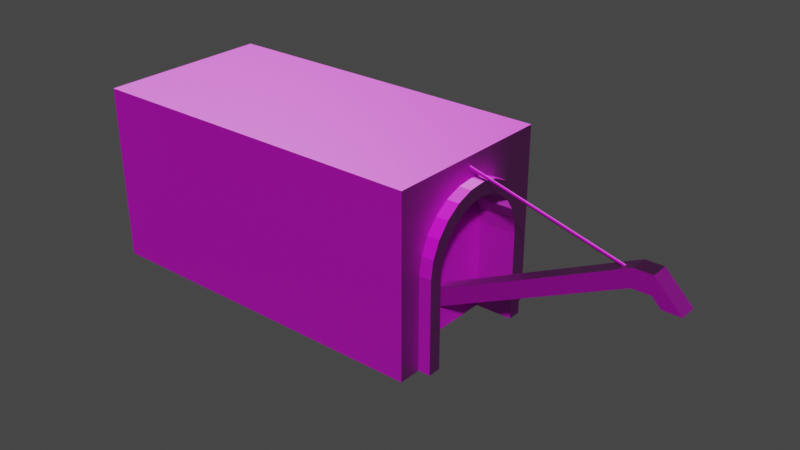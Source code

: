 # Source: stoneQuarry.blend  (saved by Blender 3.6.11; exported with 4.5.12 LTS)
import bpy
from mathutils import Matrix  # noqa: F401  (used for matrix-valued properties, if any)

bpy.ops.wm.read_factory_settings(use_empty=True)
scene = bpy.context.scene
scene.name = 'Scene'

# ---- collections
col_collection = bpy.data.collections.new('Collection'); scene.collection.children.link(col_collection)

# ---- images (referenced by path relative to the original .blend; pixels are not part of the script)
import os
ASSET_DIR = os.environ.get("B2B_ASSET_DIR", "")  # directory of the original .blend (textures are referenced by path, not embedded)
HERE = os.path.dirname(os.path.abspath(__file__))  # packed textures are extracted next to this script under _unpacked/

def load_image(name, relpath, width, height, colorspace="sRGB"):
    """Load a texture the original file referenced (path relative to the .blend, or extracted next to this script)."""
    p = next((c for c in (os.path.join(HERE, relpath), os.path.join(ASSET_DIR, relpath)) if relpath and os.path.exists(c)), "")
    if p:
        img = bpy.data.images.load(p, check_existing=True)
        img.name = name
    else:  # same state as the original file: an image datablock whose file is absent (Cycles renders it pink)
        img = bpy.data.images.new(name, width, height)
        img.source = "FILE"
        img.filepath = "//" + (relpath or name)
    img.colorspace_settings.name = colorspace
    return img
img_citadel_diffuse_dds = load_image('citadel_diffuse.dds', 'citadel_diffuse.dds', 1024, 1024, 'sRGB')
img_citadel_specular_dds = load_image('citadel_specular.dds', 'citadel_specular.dds', 1024, 1024, 'sRGB')
img_citadel_normal_dds = load_image('citadel_normal.dds', 'citadel_normal.dds', 1024, 1024, 'sRGB')

# ---- materials (node trees are filled in below, after node groups)
mat_citadel_mat = bpy.data.materials.new('citadel_mat')
mat_citadel_mat.use_transparent_shadow = False

# ---- material node trees
mat_citadel_mat.use_nodes = True; mat_citadel_mat.node_tree.nodes.clear()
_N = mat_citadel_mat.node_tree.nodes; _L = mat_citadel_mat.node_tree.links
n0 = _N.new('ShaderNodeBsdfPrincipled'); n0.name = 'Principled BSDF'; n0.location = (10, 300)
n0.distribution = 'GGX'
n0.subsurface_method = 'RANDOM_WALK_SKIN'
n0.inputs[3].default_value = 1.45
n0.inputs[27].default_value = (0.0, 0.0, 0.0, 1.0)
n0.inputs[28].default_value = 1.0
n1 = _N.new('ShaderNodeOutputMaterial'); n1.name = 'Material Output'; n1.location = (300, 300)
n2 = _N.new('ShaderNodeTexImage'); n2.name = 'Image Texture'; n2.location = (-280, 275)
n2.image = img_citadel_diffuse_dds
n3 = _N.new('ShaderNodeTexImage'); n3.name = 'Image Texture.001'; n3.location = (-280, 125)
n3.image = img_citadel_specular_dds
n4 = _N.new('ShaderNodeNormalMap'); n4.name = 'Normal Map'; n4.location = (-190, -275)
n4.uv_map = 'UVMap'
n5 = _N.new('ShaderNodeTexImage'); n5.name = 'Image Texture.002'; n5.location = (-480, -325)
n5.image = img_citadel_normal_dds
_L.new(n0.outputs[0], n1.inputs[0])
_L.new(n2.outputs[0], n0.inputs[0])
_L.new(n3.outputs[1], n0.inputs[13])
_L.new(n4.outputs[0], n0.inputs[5])
_L.new(n5.outputs[0], n4.inputs[1])
n1.is_active_output = True

# ---- world
world_world = bpy.data.worlds.new('World'); scene.world = world_world
world_world.use_nodes = True; world_world.node_tree.nodes.clear()
_N = world_world.node_tree.nodes; _L = world_world.node_tree.links
n0 = _N.new('ShaderNodeOutputWorld'); n0.name = 'World Output'; n0.location = (300, 300)
n1 = _N.new('ShaderNodeBackground'); n1.name = 'Background'; n1.location = (10, 300)
n1.inputs[0].default_value = (0.05088, 0.05088, 0.05088, 1.0)
_L.new(n1.outputs[0], n0.inputs[0])
n0.is_active_output = True
world_world.color = (0.05088, 0.05088, 0.05088)
world_world.use_sun_shadow = False
world_world.sun_shadow_jitter_overblur = 0.0

# ---- meshes
me_cube = bpy.data.meshes.new('Cube')
me_cube.from_pydata([(-5.998, -2.0, -2.0), (-5.998, -2.0, 2.0), (-5.998, 2.0, -2.0), (-5.998, 2.0, 2.0), (2.0, -2.0, -2.0), (2.0, -2.0, 2.0), (2.0, 2.0, -2.0), (2.0, 2.0, 2.0), (-5.998, -1.489, 0.09741), (-5.998, -1.423, 0.4807), (-5.998, -1.26, 0.8339), (-5.998, -0.9998, 0.6839), (-5.998, -1.133, 0.4031), (-5.998, -0.7988, 0.9207), (-5.998, -1.011, 1.133), (-5.998, -1.189, 0.09741), (-5.998, -0.6932, 1.357), (-5.998, -0.2506, 1.202), (-5.998, 0.05902, 1.527), (-5.998, 0.05902, 1.227), (-5.998, -0.5432, 1.097), (-5.998, -0.3283, 1.492), (-5.998, 0.3647, 1.172), (-5.998, 0.4423, 1.461), (-5.998, 0.7955, 1.298), (-5.998, 0.6455, 1.039), (-5.998, -1.489, -2.0), (-5.998, -1.189, -2.0), (-5.998, 0.8824, 0.8376), (-5.998, 1.094, 1.05), (-5.998, 1.164, 0.2895), (-5.998, 1.489, -0.02021), (-5.998, 1.489, -2.0), (-5.998, 1.453, 0.3671), (-5.998, 1.189, -2.0), (-5.998, 1.189, -0.02021), (-5.998, 1.319, 0.732), (-5.998, 1.059, 0.582), (2.0, -1.011, 1.133), (2.0, -0.6932, 1.357), (1.419, -0.5432, 1.097), (1.419, -0.7988, 0.9207), (2.0, -0.3283, 1.492), (1.419, -0.2506, 1.202), (1.419, 0.05902, 1.227), (1.419, 0.3647, 1.172), (2.0, 0.4423, 1.461), (2.0, 0.05902, 1.527), (1.419, 0.8824, 0.8376), (1.419, 0.6455, 1.039), (2.0, 0.7955, 1.298), (1.419, 1.164, 0.2895), (1.419, 1.059, 0.582), (2.0, 1.094, 1.05), (2.0, 1.489, -0.02021), (2.0, 1.453, 0.3671), (1.419, 1.189, -0.02021), (2.0, 1.319, 0.732), (2.0, -1.489, -2.0), (2.0, -1.489, 0.09741), (1.419, -1.189, -2.0), (1.419, -1.189, 0.09741), (2.0, -1.423, 0.4807), (2.0, -1.26, 0.8339), (1.419, -1.133, 0.4031), (1.419, -0.9998, 0.6839), (2.0, 1.489, -2.0), (1.419, 1.189, -2.0)], [], [(20, 17, 19, 22, 25, 28, 37, 30, 35, 34, 27, 15, 12, 11, 13), (0, 1, 3, 2, 32, 31, 33, 36, 29, 24, 23, 18, 21, 16, 14, 10, 9, 8, 26), (2, 3, 7, 6), (66, 6, 7, 5, 4, 58, 59, 62, 63, 38, 39, 42, 47, 46, 50, 53, 57, 55, 54), (61, 60, 67, 56, 51, 52, 48, 49, 45, 44, 43, 40, 41, 65, 64), (4, 5, 1, 0), (4, 0, 26, 58), (67, 60, 27, 34), (2, 6, 66, 32), (7, 3, 1, 5), (60, 61, 15, 27), (8, 59, 58, 26), (10, 63, 62, 9), (9, 62, 59, 8), (12, 15, 61, 64), (11, 12, 64, 65), (63, 10, 14, 38), (13, 11, 65, 41), (21, 42, 39, 16), (16, 39, 38, 14), (20, 13, 41, 40), (17, 20, 40, 43), (23, 46, 47, 18), (18, 47, 42, 21), (19, 17, 43, 44), (25, 22, 45, 49), (22, 19, 44, 45), (24, 50, 46, 23), (29, 36, 57, 53), (29, 53, 50, 24), (28, 25, 49, 48), (28, 48, 52, 37), (36, 33, 55, 57), (37, 52, 51, 30), (33, 31, 54, 55), (30, 51, 56, 35), (66, 54, 31, 32), (35, 56, 67, 34)])
_uv = me_cube.uv_layers.new(name='UVMap')
_uv.uv.foreach_set('vector', [0.4145, 0.6697, 0.4605, 0.6755, 0.5093, 0.6768, 0.5574, 0.6738, 0.6016, 0.6665, 0.6389, 0.6554, 0.6667, 0.6414, 0.6832, 0.6253, 0.6872, 0.6083, 0.6872, 0.4994, 0.3129, 0.4994, 0.3129, 0.6147, 0.3217, 0.6315, 0.3426, 0.647, 0.3742, 0.66, 0.1851, 0.4994, 0.1851, 0.7193, 0.8149, 0.7193, 0.8149, 0.4994, 0.7344, 0.4994, 0.7344, 0.6083, 0.7288, 0.6296, 0.7076, 0.6496, 0.6723, 0.6671, 0.6252, 0.6808, 0.5696, 0.6897, 0.5093, 0.6933, 0.4483, 0.6914, 0.3909, 0.684, 0.3408, 0.6716, 0.3017, 0.6552, 0.276, 0.6358, 0.2656, 0.6147, 0.2656, 0.4994, 0.6227, 0.4994, 0.6227, 0.7193, 1.619, 0.7193, 1.619, 0.4994, 0.5422, 0.4994, 0.6227, 0.4994, 0.6227, 0.7193, -0.007108, 0.7193, -0.007108, 0.4994, 0.07342, 0.4994, 0.07342, 0.6147, 0.08381, 0.6358, 0.1095, 0.6552, 0.1486, 0.6716, 0.1986, 0.684, 0.2561, 0.6914, 0.3171, 0.6933, 0.3774, 0.6897, 0.433, 0.6808, 0.4801, 0.6671, 0.5154, 0.6496, 0.5366, 0.6296, 0.5422, 0.6083, 0.6074, 0.03206, 0.01591, 0.03206, 0.01591, 0.00961, 0.5742, 0.00961, 0.6615, 0.009848, 0.744, 0.01084, 0.8161, 0.0125, 0.8728, 0.01474, 0.9103, 0.01739, 0.926, 0.02028, 0.9189, 0.0232, 0.8894, 0.02597, 0.8396, 0.02838, 0.7728, 0.03028, 0.6936, 0.03153, 0.9982, 0.4994, 0.9982, 0.7193, 0.001813, 0.7193, 0.001813, 0.4994, 0.8149, 0.4994, 0.1851, 0.4994, 0.1851, 0.5276, 0.8149, 0.5276, 0.8149, 0.6747, 0.8149, 0.544, 0.1851, 0.544, 0.1851, 0.6747, 0.1851, 0.7193, 0.8149, 0.7193, 0.8149, 0.6912, 0.1851, 0.6912, 0.9982, 0.7193, 0.001813, 0.7193, 0.001813, 0.4994, 0.9982, 0.4994, 0.5597, 0.3545, 0.5597, 0.4274, 0.4693, 0.4274, 0.4693, 0.3545, 0.4693, 0.4274, 0.5597, 0.4274, 0.5597, 0.3545, 0.4693, 0.3545, 0.4693, 0.453, 0.5597, 0.453, 0.5597, 0.4407, 0.4693, 0.4407, 0.4693, 0.4407, 0.5597, 0.4407, 0.5597, 0.4274, 0.4693, 0.4274, 0.4693, 0.438, 0.4693, 0.4274, 0.5597, 0.4274, 0.5597, 0.438, 0.4693, 0.4478, 0.4693, 0.438, 0.5597, 0.438, 0.5597, 0.4478, 0.5597, 0.3673, 0.4693, 0.3673, 0.4693, 0.3817, 0.5597, 0.3817, 0.4693, 0.394, 0.4693, 0.3823, 0.5597, 0.3823, 0.5597, 0.394, 0.4693, 0.4212, 0.5597, 0.4212, 0.5597, 0.4001, 0.4693, 0.4001, 0.4693, 0.4001, 0.5597, 0.4001, 0.5597, 0.3817, 0.4693, 0.3817, 0.4693, 0.4088, 0.4693, 0.394, 0.5597, 0.394, 0.5597, 0.4088, 0.4693, 0.4257, 0.4693, 0.4088, 0.5597, 0.4088, 0.5597, 0.4257, 0.4693, 0.4659, 0.5597, 0.4659, 0.5597, 0.4437, 0.4693, 0.4437, 0.4693, 0.4437, 0.5597, 0.4437, 0.5597, 0.4212, 0.4693, 0.4212, 0.4693, 0.4437, 0.4693, 0.4257, 0.5597, 0.4257, 0.5597, 0.4437, 0.4693, 0.4776, 0.4693, 0.4614, 0.5597, 0.4614, 0.5597, 0.4776, 0.4693, 0.4614, 0.4693, 0.4437, 0.5597, 0.4437, 0.5597, 0.4614, 0.4693, 0.4863, 0.5597, 0.4863, 0.5597, 0.4659, 0.4693, 0.4659, 0.4693, 0.5037, 0.4693, 0.5167, 0.5597, 0.5167, 0.5597, 0.5037, 0.4693, 0.5037, 0.5597, 0.5037, 0.5597, 0.4863, 0.4693, 0.4863, 0.4693, 0.4914, 0.4693, 0.4776, 0.5597, 0.4776, 0.5597, 0.4914, 0.4693, 0.4914, 0.5597, 0.4914, 0.5597, 0.5016, 0.4693, 0.5016, 0.4693, 0.4494, 0.4693, 0.4367, 0.5597, 0.4367, 0.5597, 0.4494, 0.4693, 0.4442, 0.5597, 0.4442, 0.5597, 0.434, 0.4693, 0.434, 0.4693, 0.4367, 0.4693, 0.4233, 0.5597, 0.4233, 0.5597, 0.4367, 0.4693, 0.434, 0.5597, 0.434, 0.5597, 0.4233, 0.4693, 0.4233, 0.5597, 0.3545, 0.5597, 0.4233, 0.4693, 0.4233, 0.4693, 0.3545, 0.4693, 0.4233, 0.5597, 0.4233, 0.5597, 0.3545, 0.4693, 0.3545])
_uv.active_render = True
_uv = me_cube.uv_layers.new(name='UVMap.001')
_uv.uv.foreach_set('vector', [0.4145, 0.6697, 0.4605, 0.6755, 0.5093, 0.6768, 0.5574, 0.6738, 0.6016, 0.6665, 0.6389, 0.6554, 0.6667, 0.6414, 0.6832, 0.6253, 0.6872, 0.6083, 0.6872, 0.4994, 0.3129, 0.4994, 0.3129, 0.6147, 0.3217, 0.6315, 0.3426, 0.647, 0.3742, 0.66, 0.1851, 0.4994, 0.1851, 0.7193, 0.8149, 0.7193, 0.8149, 0.4994, 0.7344, 0.4994, 0.7344, 0.6083, 0.7288, 0.6296, 0.7076, 0.6496, 0.6723, 0.6671, 0.6252, 0.6808, 0.5696, 0.6897, 0.5093, 0.6933, 0.4483, 0.6914, 0.3909, 0.684, 0.3408, 0.6716, 0.3017, 0.6552, 0.276, 0.6358, 0.2656, 0.6147, 0.2656, 0.4994, 0.2222, 0.5038, 0.2222, 0.7237, 0.852, 0.7237, 0.852, 0.5038, 0.7344, 0.4994, 0.8149, 0.4994, 0.8149, 0.7193, 0.1851, 0.7193, 0.1851, 0.4994, 0.2656, 0.4994, 0.2656, 0.6147, 0.276, 0.6358, 0.3017, 0.6552, 0.3408, 0.6716, 0.3909, 0.684, 0.4483, 0.6914, 0.5093, 0.6933, 0.5696, 0.6897, 0.6252, 0.6808, 0.6723, 0.6671, 0.7076, 0.6496, 0.7288, 0.6296, 0.7344, 0.6083, 0.6074, 0.03206, 0.01591, 0.03206, 0.01591, 0.00961, 0.5742, 0.00961, 0.6615, 0.009848, 0.744, 0.01084, 0.8161, 0.0125, 0.8728, 0.01474, 0.9103, 0.01739, 0.926, 0.02028, 0.9189, 0.0232, 0.8894, 0.02597, 0.8396, 0.02838, 0.7728, 0.03028, 0.6936, 0.03153, 0.852, 0.5038, 0.852, 0.7237, 0.2222, 0.7237, 0.2222, 0.5038, 0.8149, 0.4994, 0.1851, 0.4994, 0.1851, 0.5276, 0.8149, 0.5276, 0.8149, 0.6747, 0.8149, 0.544, 0.1851, 0.544, 0.1851, 0.6747, 0.1851, 0.7193, 0.8149, 0.7193, 0.8149, 0.6912, 0.1851, 0.6912, 0.852, 0.7237, 0.2222, 0.7237, 0.2222, 0.5038, 0.852, 0.5038, 0.5597, 0.3545, 0.5597, 0.4274, 0.4693, 0.4274, 0.4693, 0.3545, 0.4693, 0.4274, 0.5597, 0.4274, 0.5597, 0.3545, 0.4693, 0.3545, 0.4693, 0.453, 0.5597, 0.453, 0.5597, 0.4407, 0.4693, 0.4407, 0.4693, 0.4407, 0.5597, 0.4407, 0.5597, 0.4274, 0.4693, 0.4274, 0.4693, 0.438, 0.4693, 0.4274, 0.5597, 0.4274, 0.5597, 0.438, 0.4693, 0.4478, 0.4693, 0.438, 0.5597, 0.438, 0.5597, 0.4478, 0.5597, 0.3673, 0.4693, 0.3673, 0.4693, 0.3817, 0.5597, 0.3817, 0.4693, 0.394, 0.4693, 0.3823, 0.5597, 0.3823, 0.5597, 0.394, 0.4693, 0.4212, 0.5597, 0.4212, 0.5597, 0.4001, 0.4693, 0.4001, 0.4693, 0.4001, 0.5597, 0.4001, 0.5597, 0.3817, 0.4693, 0.3817, 0.4693, 0.4088, 0.4693, 0.394, 0.5597, 0.394, 0.5597, 0.4088, 0.4693, 0.4257, 0.4693, 0.4088, 0.5597, 0.4088, 0.5597, 0.4257, 0.4693, 0.4659, 0.5597, 0.4659, 0.5597, 0.4437, 0.4693, 0.4437, 0.4693, 0.4437, 0.5597, 0.4437, 0.5597, 0.4212, 0.4693, 0.4212, 0.4693, 0.4437, 0.4693, 0.4257, 0.5597, 0.4257, 0.5597, 0.4437, 0.4693, 0.4776, 0.4693, 0.4614, 0.5597, 0.4614, 0.5597, 0.4776, 0.4693, 0.4614, 0.4693, 0.4437, 0.5597, 0.4437, 0.5597, 0.4614, 0.4693, 0.4863, 0.5597, 0.4863, 0.5597, 0.4659, 0.4693, 0.4659, 0.4693, 0.5037, 0.4693, 0.5167, 0.5597, 0.5167, 0.5597, 0.5037, 0.4693, 0.5037, 0.5597, 0.5037, 0.5597, 0.4863, 0.4693, 0.4863, 0.4693, 0.4914, 0.4693, 0.4776, 0.5597, 0.4776, 0.5597, 0.4914, 0.4693, 0.4914, 0.5597, 0.4914, 0.5597, 0.5016, 0.4693, 0.5016, 0.4693, 0.4494, 0.4693, 0.4367, 0.5597, 0.4367, 0.5597, 0.4494, 0.4693, 0.4442, 0.5597, 0.4442, 0.5597, 0.434, 0.4693, 0.434, 0.4693, 0.4367, 0.4693, 0.4233, 0.5597, 0.4233, 0.5597, 0.4367, 0.4693, 0.434, 0.5597, 0.434, 0.5597, 0.4233, 0.4693, 0.4233, 0.5597, 0.3545, 0.5597, 0.4233, 0.4693, 0.4233, 0.4693, 0.3545, 0.4693, 0.4233, 0.5597, 0.4233, 0.5597, 0.3545, 0.4693, 0.3545])
me_cube.materials.append(mat_citadel_mat)
me_cube.update()
me_bogen = bpy.data.meshes.new('Bogen')
me_bogen.from_pydata([(-7.77, -1.489, -1.922), (-7.77, -1.489, 0.1758), (-7.77, -1.189, -1.922), (-7.77, -1.189, 0.1758), (0.5, -1.489, -1.922), (0.5, -1.489, 0.1758), (0.5, -1.189, -1.922), (0.5, -1.189, 0.1758), (-7.77, -1.423, 0.5591), (-7.77, -1.133, 0.4815), (0.5, -1.423, 0.5591), (0.5, -1.133, 0.4815), (-7.77, -1.26, 0.9123), (-7.77, -0.9998, 0.7623), (0.5, -1.26, 0.9123), (0.5, -0.9998, 0.7623), (-7.77, -1.011, 1.211), (-7.77, -0.7988, 0.9991), (0.5, -1.011, 1.211), (0.5, -0.7988, 0.9991), (-7.77, -0.6932, 1.436), (-7.77, -0.5432, 1.176), (0.5, -0.6932, 1.436), (0.5, -0.5432, 1.176), (-7.77, -0.3283, 1.57), (-7.77, -0.2506, 1.28), (0.5, -0.3283, 1.57), (0.5, -0.2506, 1.28), (-7.77, 0.05902, 1.606), (-7.77, 0.05902, 1.306), (0.5, 0.05902, 1.606), (0.5, 0.05902, 1.306), (-7.77, 0.4423, 1.54), (-7.77, 0.3647, 1.25), (0.5, 0.4423, 1.54), (0.5, 0.3647, 1.25), (-7.77, 0.7955, 1.377), (-7.77, 0.6455, 1.117), (0.5, 0.7955, 1.377), (0.5, 0.6455, 1.117), (-7.77, 1.094, 1.128), (-7.77, 0.8824, 0.916), (0.5, 1.094, 1.128), (0.5, 0.8824, 0.916), (-7.77, 1.319, 0.8104), (-7.77, 1.059, 0.6604), (0.5, 1.319, 0.8104), (0.5, 1.059, 0.6604), (-7.77, 1.453, 0.4455), (-7.77, 1.164, 0.3678), (0.5, 1.453, 0.4455), (0.5, 1.164, 0.3678), (-7.77, 1.489, 0.05818), (-7.77, 1.189, 0.05818), (0.5, 1.489, 0.05818), (0.5, 1.189, 0.05818), (-7.77, 1.489, -1.922), (-7.77, 1.189, -1.922), (0.5, 1.189, -1.922), (0.5, 1.489, -1.922)], [], [(0, 1, 3, 2), (2, 3, 7, 6), (6, 7, 5, 4), (4, 5, 1, 0), (2, 6, 4, 0), (3, 1, 8, 9), (8, 10, 14, 12), (1, 5, 10, 8), (7, 3, 9, 11), (5, 7, 11, 10), (14, 15, 19, 18), (11, 9, 13, 15), (10, 11, 15, 14), (9, 8, 12, 13), (17, 16, 20, 21), (13, 12, 16, 17), (12, 14, 18, 16), (15, 13, 17, 19), (20, 22, 26, 24), (16, 18, 22, 20), (19, 17, 21, 23), (18, 19, 23, 22), (26, 27, 31, 30), (23, 21, 25, 27), (22, 23, 27, 26), (21, 20, 24, 25), (28, 30, 34, 32), (25, 24, 28, 29), (24, 26, 30, 28), (27, 25, 29, 31), (35, 33, 37, 39), (31, 29, 33, 35), (30, 31, 35, 34), (29, 28, 32, 33), (38, 39, 43, 42), (34, 35, 39, 38), (33, 32, 36, 37), (32, 34, 38, 36), (40, 42, 46, 44), (37, 36, 40, 41), (36, 38, 42, 40), (39, 37, 41, 43), (46, 47, 51, 50), (43, 41, 45, 47), (42, 43, 47, 46), (41, 40, 44, 45), (50, 51, 55, 54), (45, 44, 48, 49), (44, 46, 50, 48), (47, 45, 49, 51), (54, 55, 58, 59), (49, 48, 52, 53), (48, 50, 54, 52), (51, 49, 53, 55), (58, 57, 56, 59), (53, 52, 56, 57), (52, 54, 59, 56), (55, 53, 57, 58)])
_uv = me_bogen.uv_layers.new(name='UVMap')
_uv.uv.foreach_set('vector', [0.005106, 0.3514, 0.005106, 0.4274, 0.1059, 0.4274, 0.1059, 0.3514, 0.0542, 0.3514, 0.0542, 0.4274, 0.9767, 0.4274, 0.9767, 0.3514, 0.1059, 0.3514, 0.1059, 0.4274, 0.005106, 0.4274, 0.005106, 0.3514, 0.5658, 0.3514, 0.5658, 0.4274, 0.4651, 0.4274, 0.4651, 0.3514, 0.4651, 0.3714, 0.5658, 0.3714, 0.5658, 0.354, 0.4651, 0.354, 0.1059, 0.4274, 0.005106, 0.4274, 0.02726, 0.4407, 0.1246, 0.438, 0.4651, 0.4407, 0.5658, 0.4407, 0.5658, 0.453, 0.4651, 0.453, 0.4651, 0.4274, 0.5658, 0.4274, 0.5658, 0.4407, 0.4651, 0.4407, 0.9767, 0.4274, 0.0542, 0.4274, 0.0542, 0.438, 0.9767, 0.438, 0.005106, 0.4274, 0.1059, 0.4274, 0.1246, 0.438, 0.02726, 0.4407, 0.08197, 0.453, 0.1692, 0.4478, 0.2368, 0.456, 0.1655, 0.4634, 0.8682, 0.374, -0.05432, 0.374, -0.05432, 0.3838, 0.8682, 0.3838, 0.02726, 0.4407, 0.1246, 0.438, 0.1692, 0.4478, 0.08197, 0.453, 0.1246, 0.438, 0.02726, 0.4407, 0.08197, 0.453, 0.1692, 0.4478, 0.2368, 0.456, 0.1655, 0.4634, 0.2722, 0.4712, 0.3226, 0.4621, 0.1692, 0.4478, 0.08197, 0.453, 0.1655, 0.4634, 0.2368, 0.456, 0.4651, 0.3673, 0.5658, 0.3673, 0.5658, 0.3817, 0.4651, 0.3817, 0.8682, 0.385, -0.05432, 0.385, -0.05432, 0.3966, 0.8682, 0.3966, 0.4651, 0.4001, 0.5658, 0.4001, 0.5658, 0.4212, 0.4651, 0.4212, 0.4651, 0.3817, 0.5658, 0.3817, 0.5658, 0.4001, 0.4651, 0.4001, 0.8899, 0.3955, -0.03262, 0.3955, -0.03262, 0.4103, 0.8899, 0.4103, 0.1655, 0.4634, 0.2368, 0.456, 0.3226, 0.4621, 0.2722, 0.4712, 0.3948, 0.4758, 0.4209, 0.4658, 0.5249, 0.4666, 0.5249, 0.4771, 0.8899, 0.4137, -0.03262, 0.4137, -0.03262, 0.4307, 0.8899, 0.4307, 0.2722, 0.4712, 0.3226, 0.4621, 0.4209, 0.4658, 0.3948, 0.4758, 0.3226, 0.4621, 0.2722, 0.4712, 0.3948, 0.4758, 0.4209, 0.4658, 0.4651, 0.4437, 0.5658, 0.4437, 0.5658, 0.4659, 0.4651, 0.4659, 0.4209, 0.4658, 0.3948, 0.4758, 0.5249, 0.4771, 0.5249, 0.4666, 0.4651, 0.4212, 0.5658, 0.4212, 0.5658, 0.4437, 0.4651, 0.4437, 0.9767, 0.4257, 0.0542, 0.4257, 0.0542, 0.4437, 0.9767, 0.4437, 0.9891, 0.4168, 0.0666, 0.4168, 0.0666, 0.4331, 0.9891, 0.4331, 0.9767, 0.3797, 0.0542, 0.3797, 0.0542, 0.3974, 0.9767, 0.3974, 0.5249, 0.4771, 0.5249, 0.4666, 0.6275, 0.4647, 0.6536, 0.4748, 0.5249, 0.4666, 0.5249, 0.4771, 0.6536, 0.4748, 0.6275, 0.4647, 0.7722, 0.4691, 0.7218, 0.4601, 0.8014, 0.4531, 0.8726, 0.4605, 0.6536, 0.4748, 0.6275, 0.4647, 0.7218, 0.4601, 0.7722, 0.4691, 0.6275, 0.4647, 0.6536, 0.4748, 0.7722, 0.4691, 0.7218, 0.4601, 0.4651, 0.4659, 0.5658, 0.4659, 0.5658, 0.4863, 0.4651, 0.4863, 0.4651, 0.5037, 0.5658, 0.5037, 0.5658, 0.5167, 0.4651, 0.5167, 0.7218, 0.4601, 0.7722, 0.4691, 0.8726, 0.4605, 0.8014, 0.4531, 0.4651, 0.4863, 0.5658, 0.4863, 0.5658, 0.5037, 0.4651, 0.5037, 1.09, 0.4517, 0.1674, 0.4517, 0.1674, 0.4655, 1.09, 0.4655, 0.948, 0.4494, 0.8607, 0.4442, 0.8959, 0.434, 0.9932, 0.4367, 0.9845, 0.3996, 0.06195, 0.3996, 0.06195, 0.4099, 0.9845, 0.4099, 0.8726, 0.4605, 0.8014, 0.4531, 0.8607, 0.4442, 0.948, 0.4494, 0.8014, 0.4531, 0.8726, 0.4605, 0.948, 0.4494, 0.8607, 0.4442, 0.9932, 0.4367, 0.8959, 0.434, 0.9043, 0.4233, 1.005, 0.4233, 0.8607, 0.4442, 0.948, 0.4494, 0.9932, 0.4367, 0.8959, 0.434, 0.4651, 0.4494, 0.5658, 0.4494, 0.5658, 0.4367, 0.4651, 0.4367, 1.011, 0.3942, 0.0883, 0.3942, 0.0883, 0.3841, 1.011, 0.3841, 1.005, 0.4233, 0.9043, 0.4233, 0.9043, 0.3514, 1.005, 0.3514, 0.8959, 0.434, 0.9932, 0.4367, 1.005, 0.4233, 0.9043, 0.4233, 0.4651, 0.4367, 0.5658, 0.4367, 0.5658, 0.4233, 0.4651, 0.4233, 0.9767, 0.434, 0.0542, 0.434, 0.0542, 0.4233, 0.9767, 0.4233, 0.5658, 0.5091, 0.4651, 0.5091, 0.4651, 0.5265, 0.5658, 0.5265, 0.9043, 0.4233, 1.005, 0.4233, 1.005, 0.3514, 0.9043, 0.3514, 0.4651, 0.4233, 0.5658, 0.4233, 0.5658, 0.3514, 0.4651, 0.3514, 0.9767, 0.4233, 0.0542, 0.4233, 0.0542, 0.3514, 0.9767, 0.3514])
_uv.active_render = True
_uv = me_bogen.uv_layers.new(name='UVMap.001')
_uv.uv.foreach_set('vector', [0.005106, 0.3514, 0.005106, 0.4274, 0.1059, 0.4274, 0.1059, 0.3514, 0.4524, 0.3514, 0.4524, 0.4274, 0.5785, 0.4274, 0.5785, 0.3514, 0.1059, 0.3514, 0.1059, 0.4274, 0.005106, 0.4274, 0.005106, 0.3514, 0.5658, 0.3514, 0.5658, 0.4274, 0.4651, 0.4274, 0.4651, 0.3514, 0.4651, 0.3714, 0.5658, 0.3714, 0.5658, 0.354, 0.4651, 0.354, 0.1059, 0.4274, 0.005106, 0.4274, 0.02726, 0.4407, 0.1246, 0.438, 0.4651, 0.4407, 0.5658, 0.4407, 0.5658, 0.453, 0.4651, 0.453, 0.4651, 0.4274, 0.5658, 0.4274, 0.5658, 0.4407, 0.4651, 0.4407, 0.5785, 0.4274, 0.4524, 0.4274, 0.4524, 0.438, 0.5785, 0.438, 0.005106, 0.4274, 0.1059, 0.4274, 0.1246, 0.438, 0.02726, 0.4407, 0.08197, 0.453, 0.1692, 0.4478, 0.2368, 0.456, 0.1655, 0.4634, 0.5785, 0.438, 0.4524, 0.438, 0.4524, 0.4478, 0.5785, 0.4478, 0.02726, 0.4407, 0.1246, 0.438, 0.1692, 0.4478, 0.08197, 0.453, 0.1246, 0.438, 0.02726, 0.4407, 0.08197, 0.453, 0.1692, 0.4478, 0.2368, 0.456, 0.1655, 0.4634, 0.2722, 0.4712, 0.3226, 0.4621, 0.1692, 0.4478, 0.08197, 0.453, 0.1655, 0.4634, 0.2368, 0.456, 0.4651, 0.3673, 0.5658, 0.3673, 0.5658, 0.3817, 0.4651, 0.3817, 0.5785, 0.3823, 0.4524, 0.3823, 0.4524, 0.394, 0.5785, 0.394, 0.4651, 0.4001, 0.5658, 0.4001, 0.5658, 0.4212, 0.4651, 0.4212, 0.4651, 0.3817, 0.5658, 0.3817, 0.5658, 0.4001, 0.4651, 0.4001, 0.5785, 0.394, 0.4524, 0.394, 0.4524, 0.4088, 0.5785, 0.4088, 0.1655, 0.4634, 0.2368, 0.456, 0.3226, 0.4621, 0.2722, 0.4712, 0.3948, 0.4758, 0.4209, 0.4658, 0.5249, 0.4666, 0.5249, 0.4771, 0.5785, 0.4088, 0.4524, 0.4088, 0.4524, 0.4257, 0.5785, 0.4257, 0.2722, 0.4712, 0.3226, 0.4621, 0.4209, 0.4658, 0.3948, 0.4758, 0.3226, 0.4621, 0.2722, 0.4712, 0.3948, 0.4758, 0.4209, 0.4658, 0.4651, 0.4437, 0.5658, 0.4437, 0.5658, 0.4659, 0.4651, 0.4659, 0.4209, 0.4658, 0.3948, 0.4758, 0.5249, 0.4771, 0.5249, 0.4666, 0.4651, 0.4212, 0.5658, 0.4212, 0.5658, 0.4437, 0.4651, 0.4437, 0.5785, 0.4257, 0.4524, 0.4257, 0.4524, 0.4437, 0.5785, 0.4437, 0.5785, 0.4614, 0.4524, 0.4614, 0.4524, 0.4776, 0.5785, 0.4776, 0.5785, 0.4437, 0.4524, 0.4437, 0.4524, 0.4614, 0.5785, 0.4614, 0.5249, 0.4771, 0.5249, 0.4666, 0.6275, 0.4647, 0.6536, 0.4748, 0.5249, 0.4666, 0.5249, 0.4771, 0.6536, 0.4748, 0.6275, 0.4647, 0.7722, 0.4691, 0.7218, 0.4601, 0.8014, 0.4531, 0.8726, 0.4605, 0.6536, 0.4748, 0.6275, 0.4647, 0.7218, 0.4601, 0.7722, 0.4691, 0.6275, 0.4647, 0.6536, 0.4748, 0.7722, 0.4691, 0.7218, 0.4601, 0.4651, 0.4659, 0.5658, 0.4659, 0.5658, 0.4863, 0.4651, 0.4863, 0.4651, 0.5037, 0.5658, 0.5037, 0.5658, 0.5167, 0.4651, 0.5167, 0.7218, 0.4601, 0.7722, 0.4691, 0.8726, 0.4605, 0.8014, 0.4531, 0.4651, 0.4863, 0.5658, 0.4863, 0.5658, 0.5037, 0.4651, 0.5037, 0.5785, 0.4776, 0.4524, 0.4776, 0.4524, 0.4914, 0.5785, 0.4914, 0.948, 0.4494, 0.8607, 0.4442, 0.8959, 0.434, 0.9932, 0.4367, 0.5785, 0.4914, 0.4524, 0.4914, 0.4524, 0.5016, 0.5785, 0.5016, 0.8726, 0.4605, 0.8014, 0.4531, 0.8607, 0.4442, 0.948, 0.4494, 0.8014, 0.4531, 0.8726, 0.4605, 0.948, 0.4494, 0.8607, 0.4442, 0.9932, 0.4367, 0.8959, 0.434, 0.9043, 0.4233, 1.005, 0.4233, 0.8607, 0.4442, 0.948, 0.4494, 0.9932, 0.4367, 0.8959, 0.434, 0.4651, 0.4494, 0.5658, 0.4494, 0.5658, 0.4367, 0.4651, 0.4367, 0.5785, 0.4442, 0.4524, 0.4442, 0.4524, 0.434, 0.5785, 0.434, 1.005, 0.4233, 0.9043, 0.4233, 0.9043, 0.3514, 1.005, 0.3514, 0.8959, 0.434, 0.9932, 0.4367, 1.005, 0.4233, 0.9043, 0.4233, 0.4651, 0.4367, 0.5658, 0.4367, 0.5658, 0.4233, 0.4651, 0.4233, 0.5785, 0.434, 0.4524, 0.434, 0.4524, 0.4233, 0.5785, 0.4233, 0.5658, 0.5091, 0.4651, 0.5091, 0.4651, 0.5265, 0.5658, 0.5265, 0.9043, 0.4233, 1.005, 0.4233, 1.005, 0.3514, 0.9043, 0.3514, 0.4651, 0.4233, 0.5658, 0.4233, 0.5658, 0.3514, 0.4651, 0.3514, 0.5785, 0.4233, 0.4524, 0.4233, 0.4524, 0.3514, 0.5785, 0.3514])
me_bogen.materials.append(mat_citadel_mat)
me_bogen.update()
me_cube_001 = bpy.data.meshes.new('Cube.001')
me_cube_001.from_pydata([(-0.2, -0.2, -0.2), (-0.2, -0.2, 0.2), (-0.2, 0.2, -0.2), (-0.2, 0.2, 0.2), (4.0, -0.2, 1.8), (4.0, -0.2, 2.2), (4.0, 0.2, 1.8), (4.0, 0.2, 2.2), (4.4, 0.2, 2.2), (4.4, 0.2, 1.8), (4.4, -0.2, 1.8), (4.4, -0.2, 2.2), (5.0, 0.2, 1.6), (4.6, 0.2, 1.6), (4.6, -0.2, 1.6), (5.0, -0.2, 1.6)], [], [(0, 1, 3, 2), (2, 3, 7, 6), (5, 4, 10, 11), (4, 5, 1, 0), (2, 6, 4, 0), (7, 3, 1, 5), (8, 11, 15, 12), (4, 6, 9, 10), (7, 5, 11, 8), (6, 7, 8, 9), (13, 12, 15, 14), (9, 8, 12, 13), (11, 10, 14, 15), (10, 9, 13, 14)])
_uv = me_cube_001.uv_layers.new(name='UVMap')
_uv.uv.foreach_set('vector', [0.5634, 0.008685, 0.4891, 0.008685, 0.4891, 0.005279, 0.5634, 0.005279, 0.4891, 0.02026, 0.421, 0.02572, 0.002228, 0.02026, 0.07034, 0.0148, 0.4977, 0.008685, 0.5635, 0.01502, 0.5549, 0.01803, 0.4891, 0.0117, 0.5635, 0.01502, 0.4977, 0.008685, 0.9175, 0.008685, 0.9834, 0.01502, 0.8949, 0.02912, 0.06832, 0.02912, 0.06832, 0.02572, 0.8949, 0.02572, 0.1515, 0.02912, 0.9948, 0.02912, 0.9948, 0.03253, 0.1515, 0.03253, 0.07897, 0.02912, 0.07897, 0.03253, -0.005221, 0.03253, -0.005221, 0.02912, 0.06832, 0.02572, 0.06832, 0.02912, -0.005221, 0.02912, -0.005221, 0.02572, 0.1515, 0.02912, 0.1515, 0.03253, 0.07897, 0.03253, 0.07897, 0.02912, 0.07034, 0.0148, 0.002228, 0.02026, -0.005221, 0.01714, 0.06289, 0.01168, 0.7432, 0.339, 0.403, 0.339, 0.403, 0.2871, 0.7432, 0.2871, 0.06289, 0.01168, -0.005221, 0.01714, 0.08577, 0.004271, 0.09321, 0.007391, 0.4891, 0.0117, 0.5549, 0.01803, 0.5835, 0.0227, 0.5749, 0.02572, 0.4891, 0.005279, 0.4891, 0.001874, 0.5263, 0.001874, 0.5263, 0.005279])
_uv.active_render = True
_uv = me_cube_001.uv_layers.new(name='UVMap.001')
_uv.uv.foreach_set('vector', [0.5634, 0.008685, 0.4891, 0.008685, 0.4891, 0.005279, 0.5634, 0.005279, 0.4891, 0.02026, 0.421, 0.02572, 0.002228, 0.02026, 0.07034, 0.0148, 0.4977, 0.008685, 0.5635, 0.01502, 0.5549, 0.01803, 0.4891, 0.0117, 0.5635, 0.01502, 0.4977, 0.008685, 0.9175, 0.008685, 0.9834, 0.01502, 0.8949, 0.02912, 0.06832, 0.02912, 0.06832, 0.02572, 0.8949, 0.02572, 0.1515, 0.02912, 0.9948, 0.02912, 0.9948, 0.03253, 0.1515, 0.03253, 0.07897, 0.02912, 0.07897, 0.03253, -0.005221, 0.03253, -0.005221, 0.02912, 0.06832, 0.02572, 0.06832, 0.02912, -0.005221, 0.02912, -0.005221, 0.02572, 0.1515, 0.02912, 0.1515, 0.03253, 0.07897, 0.03253, 0.07897, 0.02912, 0.07034, 0.0148, 0.002228, 0.02026, -0.005221, 0.01714, 0.06289, 0.01168, 0.7432, 0.339, 0.403, 0.339, 0.403, 0.2871, 0.7432, 0.2871, 0.06289, 0.01168, -0.005221, 0.01714, 0.08577, 0.004271, 0.09321, 0.007391, 0.4891, 0.0117, 0.5549, 0.01803, 0.5835, 0.0227, 0.5749, 0.02572, 0.4891, 0.005279, 0.4891, 0.001874, 0.5263, 0.001874, 0.5263, 0.005279])
me_cube_001.materials.append(mat_citadel_mat)
me_cube_001.update()
me_cylinder = bpy.data.meshes.new('Cylinder')
me_cylinder.from_pydata([(0.0, 0.03, -1.0), (-0.106, 0.03, 1.062), (0.005853, 0.02942, -1.0), (-0.1002, 0.02942, 1.062), (0.01148, 0.02772, -1.0), (-0.09456, 0.02772, 1.062), (0.01667, 0.02494, -1.0), (-0.08937, 0.02494, 1.062), (0.02121, 0.02121, -1.0), (-0.08482, 0.02121, 1.062), (0.02494, 0.01667, -1.0), (-0.08109, 0.01667, 1.062), (0.02772, 0.01148, -1.0), (-0.07832, 0.01148, 1.062), (0.02942, 0.005853, -1.0), (-0.07661, 0.005853, 1.062), (0.03, 0.0, -1.0), (-0.07604, 0.0, 1.062), (0.02942, -0.005853, -1.0), (-0.07661, -0.005853, 1.062), (0.02772, -0.01148, -1.0), (-0.07832, -0.01148, 1.062), (0.02494, -0.01667, -1.0), (-0.08109, -0.01667, 1.062), (0.02121, -0.02121, -1.0), (-0.08482, -0.02121, 1.062), (0.01667, -0.02494, -1.0), (-0.08937, -0.02494, 1.062), (0.01148, -0.02772, -1.0), (-0.09456, -0.02772, 1.062), (0.005853, -0.02942, -1.0), (-0.1002, -0.02942, 1.062), (0.0, -0.03, -1.0), (-0.106, -0.03, 1.062), (-0.005853, -0.02942, -1.0), (-0.1119, -0.02942, 1.062), (-0.01148, -0.02772, -1.0), (-0.1175, -0.02772, 1.062), (-0.01667, -0.02494, -1.0), (-0.1227, -0.02494, 1.062), (-0.02121, -0.02121, -1.0), (-0.1273, -0.02121, 1.062), (-0.02494, -0.01667, -1.0), (-0.131, -0.01667, 1.062), (-0.02772, -0.01148, -1.0), (-0.1338, -0.01148, 1.062), (-0.02942, -0.005853, -1.0), (-0.1355, -0.005853, 1.062), (-0.03, 0.0, -1.0), (-0.136, 0.0, 1.062), (-0.02942, 0.005853, -1.0), (-0.1355, 0.005853, 1.062), (-0.02772, 0.01148, -1.0), (-0.1338, 0.01148, 1.062), (-0.02494, 0.01667, -1.0), (-0.131, 0.01667, 1.062), (-0.02121, 0.02121, -1.0), (-0.1273, 0.02121, 1.062), (-0.01667, 0.02494, -1.0), (-0.1227, 0.02494, 1.062), (-0.01148, 0.02772, -1.0), (-0.1175, 0.02772, 1.062), (-0.005853, 0.02942, -1.0), (-0.1119, 0.02942, 1.062)], [], [(0, 1, 3, 2), (2, 3, 5, 4), (4, 5, 7, 6), (6, 7, 9, 8), (8, 9, 11, 10), (10, 11, 13, 12), (12, 13, 15, 14), (14, 15, 17, 16), (16, 17, 19, 18), (18, 19, 21, 20), (20, 21, 23, 22), (22, 23, 25, 24), (24, 25, 27, 26), (26, 27, 29, 28), (28, 29, 31, 30), (30, 31, 33, 32), (32, 33, 35, 34), (34, 35, 37, 36), (36, 37, 39, 38), (38, 39, 41, 40), (40, 41, 43, 42), (42, 43, 45, 44), (44, 45, 47, 46), (46, 47, 49, 48), (48, 49, 51, 50), (50, 51, 53, 52), (52, 53, 55, 54), (54, 55, 57, 56), (56, 57, 59, 58), (58, 59, 61, 60), (3, 1, 63, 61, 59, 57, 55, 53, 51, 49, 47, 45, 43, 41, 39, 37, 35, 33, 31, 29, 27, 25, 23, 21, 19, 17, 15, 13, 11, 9, 7, 5), (60, 61, 63, 62), (62, 63, 1, 0), (0, 2, 4, 6, 8, 10, 12, 14, 16, 18, 20, 22, 24, 26, 28, 30, 32, 34, 36, 38, 40, 42, 44, 46, 48, 50, 52, 54, 56, 58, 60, 62)])
_uv = me_cylinder.uv_layers.new(name='UVMap')
_uv.uv.foreach_set('vector', [1.001, 0.3245, 0.0005769, 0.3245, 0.0005769, 0.3238, 1.001, 0.3238, 1.001, 0.3238, 0.0005769, 0.3238, 0.0005769, 0.3231, 1.001, 0.3231, 1.001, 0.3231, 0.0005769, 0.3231, 0.0005769, 0.3224, 1.001, 0.3224, 1.001, 0.3224, 0.0005769, 0.3224, 0.0005769, 0.3217, 1.001, 0.3217, 1.001, 0.3217, 0.0005769, 0.3217, 0.0005769, 0.3211, 1.001, 0.3211, 1.001, 0.3211, 0.0005769, 0.3211, 0.0005769, 0.3206, 1.001, 0.3206, 1.001, 0.3206, 0.0005769, 0.3206, 0.0005769, 0.3199, 1.001, 0.3199, 1.001, 0.3199, 0.0005769, 0.3199, 0.0005769, 0.3193, 1.001, 0.3193, 1.001, 0.3193, 0.0005769, 0.3193, 0.0005769, 0.3185, 1.001, 0.3185, 1.001, 0.3185, 0.0005769, 0.3185, 0.0005769, 0.3178, 1.001, 0.3178, 1.001, 0.3178, 0.0005769, 0.3178, 0.0005769, 0.3171, 1.001, 0.3171, 1.001, 0.3171, 0.0005769, 0.3171, 0.0005769, 0.3164, 1.001, 0.3164, 1.001, 0.3164, 0.0005769, 0.3164, 0.0005769, 0.3158, 1.001, 0.3158, 1.001, 0.3158, 0.0005769, 0.3158, 0.0005769, 0.3153, 1.001, 0.3153, 1.001, 0.3153, 0.0005769, 0.3153, 0.0005769, 0.3147, 1.001, 0.3147, 1.001, 0.3147, 0.0005769, 0.3147, 0.0005769, 0.314, 1.001, 0.314, 1.001, 0.314, 0.0005769, 0.314, 0.0005769, 0.3133, 1.001, 0.3133, 1.001, 0.3133, 0.0005769, 0.3133, 0.0005769, 0.3125, 1.001, 0.3125, 1.001, 0.3125, 0.0005769, 0.3125, 0.0005769, 0.3118, 1.001, 0.3118, 1.001, 0.3118, 0.0005769, 0.3118, 0.0005769, 0.3111, 1.001, 0.3111, 1.001, 0.3111, 0.0005769, 0.3111, 0.0005769, 0.3105, 1.001, 0.3105, 1.001, 0.3105, 0.0005769, 0.3105, 0.0005769, 0.31, 1.001, 0.31, 1.001, 0.31, 0.0005769, 0.31, 0.0005769, 0.3094, 1.001, 0.3094, 1.001, 0.3094, 0.0005769, 0.3094, 0.0005769, 0.3087, 1.001, 0.3087, 1.001, 0.3087, 0.0005769, 0.3087, 0.0005769, 0.308, 1.001, 0.308, 1.001, 0.308, 0.0005769, 0.308, 0.0005769, 0.3072, 1.001, 0.3072, 1.001, 0.3072, 0.0005769, 0.3072, 0.0005769, 0.3065, 1.001, 0.3065, 1.001, 0.3065, 0.0005769, 0.3065, 0.0005769, 0.3058, 1.001, 0.3058, 1.001, 0.3058, 0.0005769, 0.3058, 0.0005769, 0.3052, 1.001, 0.3052, 1.001, 0.3052, 0.0005769, 0.3052, 0.0005769, 0.3047, 1.001, 0.3047, 0.0303, 0.3006, 0.03057, 0.3013, 0.03026, 0.3021, 0.02939, 0.3027, 0.02799, 0.3034, 0.02611, 0.3039, 0.02383, 0.3043, 0.02123, 0.3046, 0.01841, 0.3047, 0.01548, 0.3047, 0.01256, 0.3046, 0.009749, 0.3043, 0.007165, 0.3039, 0.004904, 0.3034, 0.003053, 0.3027, 0.001683, 0.3021, 0.000847, 0.3013, 0.0005769, 0.3006, 0.0008831, 0.2999, 0.001754, 0.2992, 0.003155, 0.2986, 0.005034, 0.2981, 0.007318, 0.2976, 0.009919, 0.2974, 0.01274, 0.2972, 0.01566, 0.2972, 0.01859, 0.2974, 0.0214, 0.2976, 0.02398, 0.2981, 0.02624, 0.2986, 0.02809, 0.2992, 0.02946, 0.2999, 1.001, 0.3258, 0.0005769, 0.3258, 0.0005769, 0.3252, 1.001, 0.3252, 1.001, 0.3252, 0.0005769, 0.3252, 0.0005769, 0.3245, 1.001, 0.3245, 0.06056, 0.3013, 0.06025, 0.3021, 0.05938, 0.3027, 0.05798, 0.3034, 0.0561, 0.3039, 0.05382, 0.3043, 0.05122, 0.3046, 0.0484, 0.3047, 0.04547, 0.3047, 0.04255, 0.3046, 0.03974, 0.3043, 0.03716, 0.3039, 0.03489, 0.3034, 0.03304, 0.3027, 0.03167, 0.3021, 0.03084, 0.3013, 0.03057, 0.3006, 0.03087, 0.2999, 0.03174, 0.2992, 0.03315, 0.2986, 0.03503, 0.2981, 0.03731, 0.2976, 0.03991, 0.2974, 0.04273, 0.2972, 0.04566, 0.2972, 0.04858, 0.2974, 0.05139, 0.2976, 0.05397, 0.2981, 0.05623, 0.2986, 0.05808, 0.2992, 0.05945, 0.2999, 0.06029, 0.3006])
_uv.active_render = True
_uv = me_cylinder.uv_layers.new(name='UVMap.001')
_uv.uv.foreach_set('vector', [1.001, 0.3245, 0.0005769, 0.3245, 0.0005769, 0.3238, 1.001, 0.3238, 1.001, 0.3238, 0.0005769, 0.3238, 0.0005769, 0.3231, 1.001, 0.3231, 1.001, 0.3231, 0.0005769, 0.3231, 0.0005769, 0.3224, 1.001, 0.3224, 1.001, 0.3224, 0.0005769, 0.3224, 0.0005769, 0.3217, 1.001, 0.3217, 1.001, 0.3217, 0.0005769, 0.3217, 0.0005769, 0.3211, 1.001, 0.3211, 1.001, 0.3211, 0.0005769, 0.3211, 0.0005769, 0.3206, 1.001, 0.3206, 1.001, 0.3206, 0.0005769, 0.3206, 0.0005769, 0.3199, 1.001, 0.3199, 1.001, 0.3199, 0.0005769, 0.3199, 0.0005769, 0.3193, 1.001, 0.3193, 1.001, 0.3193, 0.0005769, 0.3193, 0.0005769, 0.3185, 1.001, 0.3185, 1.001, 0.3185, 0.0005769, 0.3185, 0.0005769, 0.3178, 1.001, 0.3178, 1.001, 0.3178, 0.0005769, 0.3178, 0.0005769, 0.3171, 1.001, 0.3171, 1.001, 0.3171, 0.0005769, 0.3171, 0.0005769, 0.3164, 1.001, 0.3164, 1.001, 0.3164, 0.0005769, 0.3164, 0.0005769, 0.3158, 1.001, 0.3158, 1.001, 0.3158, 0.0005769, 0.3158, 0.0005769, 0.3153, 1.001, 0.3153, 1.001, 0.3153, 0.0005769, 0.3153, 0.0005769, 0.3147, 1.001, 0.3147, 1.001, 0.3147, 0.0005769, 0.3147, 0.0005769, 0.314, 1.001, 0.314, 1.001, 0.314, 0.0005769, 0.314, 0.0005769, 0.3133, 1.001, 0.3133, 1.001, 0.3133, 0.0005769, 0.3133, 0.0005769, 0.3125, 1.001, 0.3125, 1.001, 0.3125, 0.0005769, 0.3125, 0.0005769, 0.3118, 1.001, 0.3118, 1.001, 0.3118, 0.0005769, 0.3118, 0.0005769, 0.3111, 1.001, 0.3111, 1.001, 0.3111, 0.0005769, 0.3111, 0.0005769, 0.3105, 1.001, 0.3105, 1.001, 0.3105, 0.0005769, 0.3105, 0.0005769, 0.31, 1.001, 0.31, 1.001, 0.31, 0.0005769, 0.31, 0.0005769, 0.3094, 1.001, 0.3094, 1.001, 0.3094, 0.0005769, 0.3094, 0.0005769, 0.3087, 1.001, 0.3087, 1.001, 0.3087, 0.0005769, 0.3087, 0.0005769, 0.308, 1.001, 0.308, 1.001, 0.308, 0.0005769, 0.308, 0.0005769, 0.3072, 1.001, 0.3072, 1.001, 0.3072, 0.0005769, 0.3072, 0.0005769, 0.3065, 1.001, 0.3065, 1.001, 0.3065, 0.0005769, 0.3065, 0.0005769, 0.3058, 1.001, 0.3058, 1.001, 0.3058, 0.0005769, 0.3058, 0.0005769, 0.3052, 1.001, 0.3052, 1.001, 0.3052, 0.0005769, 0.3052, 0.0005769, 0.3047, 1.001, 0.3047, 0.0303, 0.3006, 0.03057, 0.3013, 0.03026, 0.3021, 0.02939, 0.3027, 0.02799, 0.3034, 0.02611, 0.3039, 0.02383, 0.3043, 0.02123, 0.3046, 0.01841, 0.3047, 0.01548, 0.3047, 0.01256, 0.3046, 0.009749, 0.3043, 0.007165, 0.3039, 0.004904, 0.3034, 0.003053, 0.3027, 0.001683, 0.3021, 0.000847, 0.3013, 0.0005769, 0.3006, 0.0008831, 0.2999, 0.001754, 0.2992, 0.003155, 0.2986, 0.005034, 0.2981, 0.007318, 0.2976, 0.009919, 0.2974, 0.01274, 0.2972, 0.01566, 0.2972, 0.01859, 0.2974, 0.0214, 0.2976, 0.02398, 0.2981, 0.02624, 0.2986, 0.02809, 0.2992, 0.02946, 0.2999, 1.001, 0.3258, 0.0005769, 0.3258, 0.0005769, 0.3252, 1.001, 0.3252, 1.001, 0.3252, 0.0005769, 0.3252, 0.0005769, 0.3245, 1.001, 0.3245, 0.06056, 0.3013, 0.06025, 0.3021, 0.05938, 0.3027, 0.05798, 0.3034, 0.0561, 0.3039, 0.05382, 0.3043, 0.05122, 0.3046, 0.0484, 0.3047, 0.04547, 0.3047, 0.04255, 0.3046, 0.03974, 0.3043, 0.03716, 0.3039, 0.03489, 0.3034, 0.03304, 0.3027, 0.03167, 0.3021, 0.03084, 0.3013, 0.03057, 0.3006, 0.03087, 0.2999, 0.03174, 0.2992, 0.03315, 0.2986, 0.03503, 0.2981, 0.03731, 0.2976, 0.03991, 0.2974, 0.04273, 0.2972, 0.04566, 0.2972, 0.04858, 0.2974, 0.05139, 0.2976, 0.05397, 0.2981, 0.05623, 0.2986, 0.05808, 0.2992, 0.05945, 0.2999, 0.06029, 0.3006])
me_cylinder.materials.append(mat_citadel_mat)
me_cylinder.update()
me_plane = bpy.data.meshes.new('Plane')
me_plane.from_pydata([(-1.0, -1.0, 0.0), (1.0, -1.0, 0.0), (-1.0, 1.0, 0.0), (1.0, 1.0, 0.0)], [], [(0, 1, 3, 2)])
_uv = me_plane.uv_layers.new(name='UVMap')
_uv.uv.foreach_set('vector', [0.0, 0.0, 1.0, 0.0, 1.0, 1.0, 0.0, 1.0])
me_plane.update()

# ---- objects
ob_areas = bpy.data.objects.new('areas', None)
ob_clearareas = bpy.data.objects.new('clearAreas', None)
ob_cleararea1start = bpy.data.objects.new('clearArea1Start', None)
ob_cleararea1width = bpy.data.objects.new('clearArea1Width', None)
ob_cleararea1height = bpy.data.objects.new('clearArea1Height', None)
ob_indoorareas = bpy.data.objects.new('indoorAreas', None)
ob_indoorarea1start = bpy.data.objects.new('indoorArea1Start', None)
ob_indoorarea1height = bpy.data.objects.new('indoorArea1Height', None)
ob_indoorarea1width = bpy.data.objects.new('indoorArea1Width', None)
ob_testareas = bpy.data.objects.new('testAreas', None)
ob_testarea1start = bpy.data.objects.new('testArea1Start', None)
ob_testarea1end = bpy.data.objects.new('testArea1End', None)
ob_tipocclusionupdateareas = bpy.data.objects.new('tipOcclusionUpdateAreas', None)
ob_tipocclusionupdatearea1start = bpy.data.objects.new('tipOcclusionUpdateArea1Start', None)
ob_tipocclusionupdatearea1end = bpy.data.objects.new('tipOcclusionUpdateArea1End', None)
ob_hotspot = bpy.data.objects.new('hotspot', None)
ob_spawnarea = bpy.data.objects.new('spawnArea', None)
ob_spawnarea1start = bpy.data.objects.new('spawnArea1Start', None)
ob_spawnarea1height = bpy.data.objects.new('spawnArea1Height', None)
ob_spawnarea1width = bpy.data.objects.new('spawnArea1Width', None)
ob_visuals = bpy.data.objects.new('visuals', None)
ob_stonequarry = bpy.data.objects.new('stoneQuarry', None)
ob_cube = bpy.data.objects.new('Cube', me_cube)
ob_bogen = bpy.data.objects.new('Bogen', me_bogen)
ob_pipe = bpy.data.objects.new('Pipe', me_cube_001)
ob_cylinder = bpy.data.objects.new('Cylinder', me_cylinder)
ob_effectparticle = bpy.data.objects.new('effectParticle', None)
ob_effectsmoke = bpy.data.objects.new('effectSmoke', None)
ob_emittersmoke = bpy.data.objects.new('emitterSmoke', me_plane)

# ---- transforms, parenting, visibility, modifiers, constraints
ob_areas.parent = ob_stonequarry
ob_areas.location = (0.0, 0.0, 0.0)
ob_clearareas.parent = ob_areas
ob_clearareas.location = (0.0, 0.0, 0.0)
ob_cleararea1start.parent = ob_clearareas
ob_cleararea1start.location = (-2.0, -4.0, 0.0)
ob_cleararea1width.parent = ob_cleararea1start
ob_cleararea1width.location = (10.0, 0.0, 0.0)
ob_cleararea1height.parent = ob_cleararea1start
ob_cleararea1height.location = (0.0, 8.0, 0.0)
ob_indoorareas.parent = ob_areas
ob_indoorareas.location = (3.0, 0.0, 0.0)
ob_indoorarea1start.parent = ob_indoorareas
ob_indoorarea1start.location = (-2.0, -2.0, 0.0)
ob_indoorarea1height.parent = ob_indoorarea1start
ob_indoorarea1height.location = (0.0, 4.0, 0.0)
ob_indoorarea1width.parent = ob_indoorarea1start
ob_indoorarea1width.location = (4.0, 0.0, 0.0)
ob_testareas.parent = ob_areas
ob_testareas.location = (0.0, 0.0, 0.0)
ob_testarea1start.parent = ob_testareas
ob_testarea1start.location = (-9.0, -2.0, 0.0)
ob_testarea1end.parent = ob_testarea1start
ob_testarea1end.location = (14.0, 4.0, 4.0)
ob_tipocclusionupdateareas.parent = ob_areas
ob_tipocclusionupdateareas.location = (0.0, 0.0, 0.0)
ob_tipocclusionupdatearea1start.parent = ob_tipocclusionupdateareas
ob_tipocclusionupdatearea1start.location = (-9.0, -2.0, 0.0)
ob_tipocclusionupdatearea1end.parent = ob_tipocclusionupdatearea1start
ob_tipocclusionupdatearea1end.location = (14.0, 4.0, 4.0)
ob_hotspot.parent = ob_areas
ob_hotspot.location = (0.0, 0.0, 0.0)
ob_spawnarea.parent = ob_areas
ob_spawnarea.location = (3.0, 0.0, 0.0)
ob_spawnarea1start.parent = ob_spawnarea
ob_spawnarea1start.location = (-1.0, -3.0, 0.0)
ob_spawnarea1height.parent = ob_spawnarea1start
ob_spawnarea1height.location = (5.0, 0.0, 0.0)
ob_spawnarea1width.parent = ob_spawnarea1start
ob_spawnarea1width.location = (0.0, 6.0, 0.0)
ob_visuals.parent = ob_stonequarry
ob_visuals.location = (0.0, 0.0, 0.0)
ob_stonequarry.location = (0.0, 0.0, 0.0)
ob_cube.parent = ob_visuals
ob_cube.location = (-2.714, 0.0, 2.0)
ob_bogen.parent = ob_visuals
ob_bogen.location = (-0.9421, 0.0, 1.922)
ob_pipe.parent = ob_visuals
ob_pipe.location = (-1.118, 0.0, 0.8)
ob_cylinder.parent = ob_pipe
ob_cylinder.matrix_parent_inverse = Matrix(((1.0, -0.0, 0.0, 1.118), (-0.0, 1.0, -0.0, 0.0), (0.0, 0.0, 1.0, -0.8), (-0.0, 0.0, -0.0, 1.0)))
ob_cylinder.location = (1.029, 0.0, 3.352)
ob_cylinder.rotation_euler = (0.0, -1.275, 0.0)
ob_cylinder.scale = (1.101, 1.0, 1.813)
ob_effectparticle.parent = ob_pipe
ob_effectparticle.matrix_parent_inverse = Matrix(((1.0, -0.0, 0.0, 1.118), (-0.0, 1.0, -0.0, 0.0), (0.0, 0.0, 1.0, -0.8), (-0.0, 0.0, -0.0, 1.0)))
ob_effectparticle.location = (3.634, 0.0241, 2.26)
ob_effectsmoke.parent = ob_pipe
ob_effectsmoke.matrix_parent_inverse = Matrix(((1.0, -0.0, 0.0, 1.118), (-0.0, 1.0, -0.0, 0.0), (0.0, 0.0, 1.0, -0.8), (-0.0, 0.0, -0.0, 1.0)))
ob_effectsmoke.location = (3.634, 0.0241, 2.26)
ob_emittersmoke.parent = ob_pipe
ob_emittersmoke.matrix_parent_inverse = Matrix(((1.0, -0.0, 0.0, 1.118), (-0.0, 1.0, -0.0, 0.0), (0.0, 0.0, 1.0, -0.8), (-0.0, 0.0, -0.0, 1.0)))
ob_emittersmoke.location = (3.682, 0.0, 2.4)
ob_emittersmoke.rotation_euler = (-0.0, -3.142, -0.0)
ob_emittersmoke.scale = (0.15, 0.15, 1.0)

# ---- collection membership
col_collection.objects.link(ob_areas)
col_collection.objects.link(ob_clearareas)
col_collection.objects.link(ob_cleararea1start)
col_collection.objects.link(ob_cleararea1width)
col_collection.objects.link(ob_cleararea1height)
col_collection.objects.link(ob_indoorareas)
col_collection.objects.link(ob_indoorarea1start)
col_collection.objects.link(ob_indoorarea1height)
col_collection.objects.link(ob_indoorarea1width)
col_collection.objects.link(ob_testareas)
col_collection.objects.link(ob_testarea1start)
col_collection.objects.link(ob_testarea1end)
col_collection.objects.link(ob_tipocclusionupdateareas)
col_collection.objects.link(ob_tipocclusionupdatearea1start)
col_collection.objects.link(ob_tipocclusionupdatearea1end)
col_collection.objects.link(ob_hotspot)
col_collection.objects.link(ob_spawnarea)
col_collection.objects.link(ob_spawnarea1start)
col_collection.objects.link(ob_spawnarea1height)
col_collection.objects.link(ob_spawnarea1width)
col_collection.objects.link(ob_visuals)
col_collection.objects.link(ob_stonequarry)
col_collection.objects.link(ob_cube)
col_collection.objects.link(ob_bogen)
col_collection.objects.link(ob_pipe)
col_collection.objects.link(ob_cylinder)
col_collection.objects.link(ob_effectparticle)
col_collection.objects.link(ob_effectsmoke)
col_collection.objects.link(ob_emittersmoke)

# ---- scene / render settings (as saved in the file)
scene.frame_start = 1; scene.frame_end = 250; scene.frame_set(1)
scene.render.engine = 'BLENDER_EEVEE_NEXT'
scene.cycles.sampling_pattern = 'TABULATED_SOBOL'
scene.view_settings.view_transform = 'Filmic'
bpy.context.view_layer.update()

# ---- added for rendering (the .blend has no active camera and no usable light): camera, sun
cam_auto = bpy.data.cameras.new('AutoCamera')
cam_auto.lens = 50.0
cam_auto.sensor_width = 36.0
cam_auto.clip_end = 1000.0
ob_auto_camera = bpy.data.objects.new('AutoCamera', cam_auto)
scene.collection.objects.link(ob_auto_camera)
ob_auto_camera.location = (10.359, -15.3285, 12.219)
ob_auto_camera.rotation_euler = (1.09748, -7.21219e-08, 0.694738)
scene.camera = ob_auto_camera
light_auto_sun = bpy.data.lights.new('AutoSun', 'SUN')
light_auto_sun.energy = 3.0
light_auto_sun.angle = 0.0523599
ob_auto_sun = bpy.data.objects.new('AutoSun', light_auto_sun)
scene.collection.objects.link(ob_auto_sun)
ob_auto_sun.rotation_euler = (0.872665, 0.174533, 0.523599)
bpy.context.view_layer.update()
